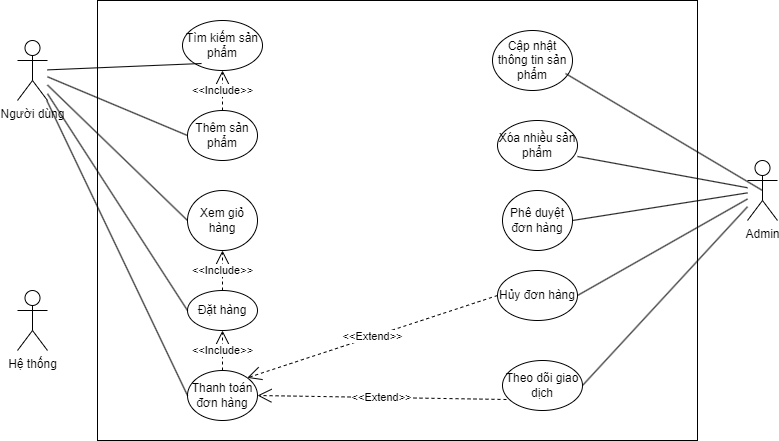

The diagram above was exported from draw.io. Its source (the exported page's mxGraphModel, read from the mxfile embedded in the PNG):
<mxGraphModel dx="1393" dy="834" grid="1" gridSize="10" guides="1" tooltips="1" connect="1" arrows="1" fold="1" page="1" pageScale="1" pageWidth="850" pageHeight="1100" math="0" shadow="0">
  <root>
    <mxCell id="0" />
    <mxCell id="1" parent="0" />
    <mxCell id="k9KgpVrMCd1bOoSAtFol-1" value="Người dùng" style="shape=umlActor;verticalLabelPosition=bottom;verticalAlign=top;html=1;outlineConnect=0;" vertex="1" parent="1">
      <mxGeometry x="40" y="250" width="30" height="60" as="geometry" />
    </mxCell>
    <mxCell id="k9KgpVrMCd1bOoSAtFol-2" value="Admin" style="shape=umlActor;verticalLabelPosition=bottom;verticalAlign=top;html=1;outlineConnect=0;" vertex="1" parent="1">
      <mxGeometry x="770" y="370" width="30" height="60" as="geometry" />
    </mxCell>
    <mxCell id="k9KgpVrMCd1bOoSAtFol-3" value="Hệ thống" style="shape=umlActor;verticalLabelPosition=bottom;verticalAlign=top;html=1;outlineConnect=0;" vertex="1" parent="1">
      <mxGeometry x="40" y="500" width="30" height="60" as="geometry" />
    </mxCell>
    <mxCell id="k9KgpVrMCd1bOoSAtFol-8" value="" style="rounded=0;whiteSpace=wrap;html=1;" vertex="1" parent="1">
      <mxGeometry x="120" y="210" width="600" height="440" as="geometry" />
    </mxCell>
    <mxCell id="k9KgpVrMCd1bOoSAtFol-11" value="Tìm kiếm sản phẩm" style="ellipse;whiteSpace=wrap;html=1;" vertex="1" parent="1">
      <mxGeometry x="205" y="230" width="80" height="50" as="geometry" />
    </mxCell>
    <mxCell id="k9KgpVrMCd1bOoSAtFol-12" value="Thêm sản phẩm" style="ellipse;whiteSpace=wrap;html=1;" vertex="1" parent="1">
      <mxGeometry x="210" y="320" width="70" height="50" as="geometry" />
    </mxCell>
    <mxCell id="k9KgpVrMCd1bOoSAtFol-13" value="Xem giỏ hàng" style="ellipse;whiteSpace=wrap;html=1;" vertex="1" parent="1">
      <mxGeometry x="210" y="400" width="70" height="60" as="geometry" />
    </mxCell>
    <mxCell id="k9KgpVrMCd1bOoSAtFol-14" value="Đặt hàng" style="ellipse;whiteSpace=wrap;html=1;" vertex="1" parent="1">
      <mxGeometry x="210" y="500" width="70" height="40" as="geometry" />
    </mxCell>
    <mxCell id="k9KgpVrMCd1bOoSAtFol-15" value="Thanh toán đơn hàng" style="ellipse;whiteSpace=wrap;html=1;" vertex="1" parent="1">
      <mxGeometry x="210" y="580" width="70" height="50" as="geometry" />
    </mxCell>
    <mxCell id="k9KgpVrMCd1bOoSAtFol-16" value="Cập nhật thông tin sản phẩm" style="ellipse;whiteSpace=wrap;html=1;" vertex="1" parent="1">
      <mxGeometry x="515" y="240" width="80" height="60" as="geometry" />
    </mxCell>
    <mxCell id="k9KgpVrMCd1bOoSAtFol-17" value="Xóa nhiều sản phẩm" style="ellipse;whiteSpace=wrap;html=1;" vertex="1" parent="1">
      <mxGeometry x="520" y="330" width="80" height="50" as="geometry" />
    </mxCell>
    <mxCell id="k9KgpVrMCd1bOoSAtFol-18" value="Phê duyệt đơn hàng" style="ellipse;whiteSpace=wrap;html=1;" vertex="1" parent="1">
      <mxGeometry x="525" y="400" width="70" height="60" as="geometry" />
    </mxCell>
    <mxCell id="k9KgpVrMCd1bOoSAtFol-19" value="Hủy đơn hàng" style="ellipse;whiteSpace=wrap;html=1;" vertex="1" parent="1">
      <mxGeometry x="520" y="480" width="80" height="50" as="geometry" />
    </mxCell>
    <mxCell id="k9KgpVrMCd1bOoSAtFol-20" value="Theo dõi giao dịch" style="ellipse;whiteSpace=wrap;html=1;" vertex="1" parent="1">
      <mxGeometry x="525" y="570" width="80" height="50" as="geometry" />
    </mxCell>
    <mxCell id="k9KgpVrMCd1bOoSAtFol-24" value="" style="endArrow=none;html=1;rounded=0;entryX=0.238;entryY=0.86;entryDx=0;entryDy=0;entryPerimeter=0;" edge="1" parent="1" source="k9KgpVrMCd1bOoSAtFol-1" target="k9KgpVrMCd1bOoSAtFol-11">
      <mxGeometry width="50" height="50" relative="1" as="geometry">
        <mxPoint x="400" y="450" as="sourcePoint" />
        <mxPoint x="450" y="400" as="targetPoint" />
      </mxGeometry>
    </mxCell>
    <mxCell id="k9KgpVrMCd1bOoSAtFol-25" value="" style="endArrow=none;html=1;rounded=0;entryX=0;entryY=0.5;entryDx=0;entryDy=0;" edge="1" parent="1" source="k9KgpVrMCd1bOoSAtFol-1" target="k9KgpVrMCd1bOoSAtFol-12">
      <mxGeometry width="50" height="50" relative="1" as="geometry">
        <mxPoint x="400" y="450" as="sourcePoint" />
        <mxPoint x="450" y="400" as="targetPoint" />
      </mxGeometry>
    </mxCell>
    <mxCell id="k9KgpVrMCd1bOoSAtFol-26" value="" style="endArrow=none;html=1;rounded=0;entryX=0;entryY=0.5;entryDx=0;entryDy=0;" edge="1" parent="1" source="k9KgpVrMCd1bOoSAtFol-1" target="k9KgpVrMCd1bOoSAtFol-13">
      <mxGeometry width="50" height="50" relative="1" as="geometry">
        <mxPoint x="400" y="450" as="sourcePoint" />
        <mxPoint x="450" y="400" as="targetPoint" />
      </mxGeometry>
    </mxCell>
    <mxCell id="k9KgpVrMCd1bOoSAtFol-27" value="" style="endArrow=none;html=1;rounded=0;entryX=0;entryY=0.5;entryDx=0;entryDy=0;" edge="1" parent="1" source="k9KgpVrMCd1bOoSAtFol-1" target="k9KgpVrMCd1bOoSAtFol-14">
      <mxGeometry width="50" height="50" relative="1" as="geometry">
        <mxPoint x="400" y="450" as="sourcePoint" />
        <mxPoint x="450" y="400" as="targetPoint" />
      </mxGeometry>
    </mxCell>
    <mxCell id="k9KgpVrMCd1bOoSAtFol-28" value="" style="endArrow=none;html=1;rounded=0;entryX=0;entryY=0.5;entryDx=0;entryDy=0;" edge="1" parent="1" source="k9KgpVrMCd1bOoSAtFol-1" target="k9KgpVrMCd1bOoSAtFol-15">
      <mxGeometry width="50" height="50" relative="1" as="geometry">
        <mxPoint x="400" y="450" as="sourcePoint" />
        <mxPoint x="450" y="400" as="targetPoint" />
      </mxGeometry>
    </mxCell>
    <mxCell id="k9KgpVrMCd1bOoSAtFol-29" value="" style="endArrow=none;html=1;rounded=0;entryX=0.5;entryY=0.5;entryDx=0;entryDy=0;entryPerimeter=0;exitX=0.913;exitY=0.717;exitDx=0;exitDy=0;exitPerimeter=0;" edge="1" parent="1" source="k9KgpVrMCd1bOoSAtFol-16" target="k9KgpVrMCd1bOoSAtFol-2">
      <mxGeometry width="50" height="50" relative="1" as="geometry">
        <mxPoint x="400" y="450" as="sourcePoint" />
        <mxPoint x="450" y="400" as="targetPoint" />
      </mxGeometry>
    </mxCell>
    <mxCell id="k9KgpVrMCd1bOoSAtFol-31" value="" style="endArrow=none;html=1;rounded=0;exitX=1;exitY=0.72;exitDx=0;exitDy=0;exitPerimeter=0;" edge="1" parent="1" source="k9KgpVrMCd1bOoSAtFol-17" target="k9KgpVrMCd1bOoSAtFol-2">
      <mxGeometry width="50" height="50" relative="1" as="geometry">
        <mxPoint x="400" y="450" as="sourcePoint" />
        <mxPoint x="450" y="400" as="targetPoint" />
      </mxGeometry>
    </mxCell>
    <mxCell id="k9KgpVrMCd1bOoSAtFol-32" value="" style="endArrow=none;html=1;rounded=0;exitX=1;exitY=0.5;exitDx=0;exitDy=0;" edge="1" parent="1" source="k9KgpVrMCd1bOoSAtFol-18" target="k9KgpVrMCd1bOoSAtFol-2">
      <mxGeometry width="50" height="50" relative="1" as="geometry">
        <mxPoint x="400" y="450" as="sourcePoint" />
        <mxPoint x="450" y="400" as="targetPoint" />
      </mxGeometry>
    </mxCell>
    <mxCell id="k9KgpVrMCd1bOoSAtFol-33" value="" style="endArrow=none;html=1;rounded=0;exitX=1;exitY=0.5;exitDx=0;exitDy=0;" edge="1" parent="1" source="k9KgpVrMCd1bOoSAtFol-19" target="k9KgpVrMCd1bOoSAtFol-2">
      <mxGeometry width="50" height="50" relative="1" as="geometry">
        <mxPoint x="400" y="450" as="sourcePoint" />
        <mxPoint x="450" y="400" as="targetPoint" />
      </mxGeometry>
    </mxCell>
    <mxCell id="k9KgpVrMCd1bOoSAtFol-34" value="" style="endArrow=none;html=1;rounded=0;exitX=1;exitY=0.5;exitDx=0;exitDy=0;" edge="1" parent="1" source="k9KgpVrMCd1bOoSAtFol-20" target="k9KgpVrMCd1bOoSAtFol-2">
      <mxGeometry width="50" height="50" relative="1" as="geometry">
        <mxPoint x="400" y="450" as="sourcePoint" />
        <mxPoint x="450" y="400" as="targetPoint" />
      </mxGeometry>
    </mxCell>
    <mxCell id="k9KgpVrMCd1bOoSAtFol-37" value="&amp;lt;&amp;lt;Include&amp;gt;&amp;gt;" style="endArrow=open;endSize=12;dashed=1;html=1;rounded=0;exitX=0.5;exitY=0;exitDx=0;exitDy=0;entryX=0.5;entryY=1;entryDx=0;entryDy=0;" edge="1" parent="1" source="k9KgpVrMCd1bOoSAtFol-12" target="k9KgpVrMCd1bOoSAtFol-11">
      <mxGeometry width="160" relative="1" as="geometry">
        <mxPoint x="340" y="430" as="sourcePoint" />
        <mxPoint x="500" y="430" as="targetPoint" />
      </mxGeometry>
    </mxCell>
    <mxCell id="k9KgpVrMCd1bOoSAtFol-38" value="&amp;lt;&amp;lt;Include&amp;gt;&amp;gt;" style="endArrow=open;endSize=12;dashed=1;html=1;rounded=0;entryX=0.5;entryY=1;entryDx=0;entryDy=0;exitX=0.5;exitY=0;exitDx=0;exitDy=0;" edge="1" parent="1" source="k9KgpVrMCd1bOoSAtFol-14" target="k9KgpVrMCd1bOoSAtFol-13">
      <mxGeometry width="160" relative="1" as="geometry">
        <mxPoint x="340" y="430" as="sourcePoint" />
        <mxPoint x="500" y="430" as="targetPoint" />
      </mxGeometry>
    </mxCell>
    <mxCell id="k9KgpVrMCd1bOoSAtFol-39" value="&amp;lt;&amp;lt;Include&amp;gt;&amp;gt;" style="endArrow=open;endSize=12;dashed=1;html=1;rounded=0;exitX=0.5;exitY=0;exitDx=0;exitDy=0;entryX=0.5;entryY=1;entryDx=0;entryDy=0;" edge="1" parent="1" source="k9KgpVrMCd1bOoSAtFol-15" target="k9KgpVrMCd1bOoSAtFol-14">
      <mxGeometry width="160" relative="1" as="geometry">
        <mxPoint x="340" y="430" as="sourcePoint" />
        <mxPoint x="500" y="430" as="targetPoint" />
      </mxGeometry>
    </mxCell>
    <mxCell id="k9KgpVrMCd1bOoSAtFol-40" value="&amp;lt;&amp;lt;Extend&amp;gt;&amp;gt;" style="endArrow=open;endSize=12;dashed=1;html=1;rounded=0;exitX=0;exitY=0.5;exitDx=0;exitDy=0;entryX=1;entryY=0;entryDx=0;entryDy=0;" edge="1" parent="1" source="k9KgpVrMCd1bOoSAtFol-19" target="k9KgpVrMCd1bOoSAtFol-15">
      <mxGeometry width="160" relative="1" as="geometry">
        <mxPoint x="340" y="430" as="sourcePoint" />
        <mxPoint x="500" y="430" as="targetPoint" />
      </mxGeometry>
    </mxCell>
    <mxCell id="k9KgpVrMCd1bOoSAtFol-41" value="&amp;lt;&amp;lt;Extend&amp;gt;&amp;gt;" style="endArrow=open;endSize=12;dashed=1;html=1;rounded=0;exitX=0.05;exitY=0.78;exitDx=0;exitDy=0;exitPerimeter=0;entryX=1;entryY=0.5;entryDx=0;entryDy=0;" edge="1" parent="1" source="k9KgpVrMCd1bOoSAtFol-20" target="k9KgpVrMCd1bOoSAtFol-15">
      <mxGeometry width="160" relative="1" as="geometry">
        <mxPoint x="340" y="430" as="sourcePoint" />
        <mxPoint x="500" y="430" as="targetPoint" />
      </mxGeometry>
    </mxCell>
  </root>
</mxGraphModel>